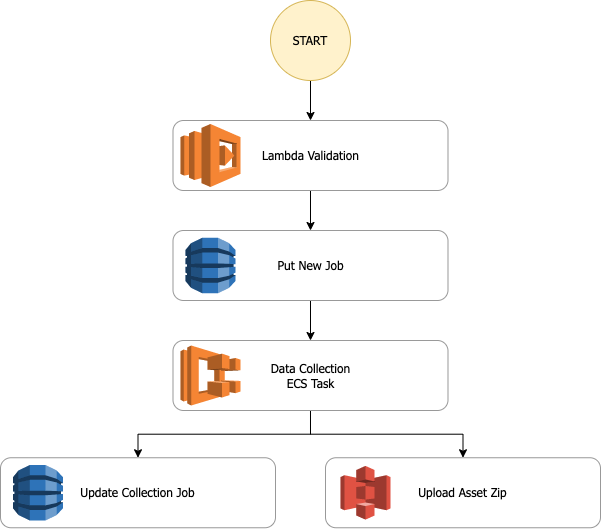

The diagram above was exported from draw.io. Its source (the exported page's mxGraphModel, read from the mxfile embedded in the PNG):
<mxGraphModel dx="873" dy="704" grid="1" gridSize="10" guides="1" tooltips="1" connect="1" arrows="1" fold="1" page="1" pageScale="1" pageWidth="850" pageHeight="1100" math="0" shadow="0">
  <root>
    <mxCell id="0" />
    <mxCell id="1" parent="0" />
    <mxCell id="L4uyhXMLEZRmi5XE2Qbd-7" style="edgeStyle=orthogonalEdgeStyle;rounded=0;orthogonalLoop=1;jettySize=auto;html=1;entryX=0.5;entryY=0;entryDx=0;entryDy=0;fontFamily=Tahoma;" edge="1" parent="1" source="L4uyhXMLEZRmi5XE2Qbd-1" target="L4uyhXMLEZRmi5XE2Qbd-5">
      <mxGeometry relative="1" as="geometry" />
    </mxCell>
    <mxCell id="L4uyhXMLEZRmi5XE2Qbd-1" value="START" style="ellipse;whiteSpace=wrap;html=1;aspect=fixed;fillColor=#fff2cc;strokeColor=#d6b656;fontFamily=Tahoma;" vertex="1" parent="1">
      <mxGeometry x="370" y="110" width="80" height="80" as="geometry" />
    </mxCell>
    <mxCell id="L4uyhXMLEZRmi5XE2Qbd-18" style="edgeStyle=orthogonalEdgeStyle;rounded=0;orthogonalLoop=1;jettySize=auto;html=1;fontFamily=Tahoma;fontColor=#B3B3B3;" edge="1" parent="1" source="L4uyhXMLEZRmi5XE2Qbd-2" target="L4uyhXMLEZRmi5XE2Qbd-10">
      <mxGeometry relative="1" as="geometry" />
    </mxCell>
    <mxCell id="L4uyhXMLEZRmi5XE2Qbd-19" style="edgeStyle=orthogonalEdgeStyle;rounded=0;orthogonalLoop=1;jettySize=auto;html=1;fontFamily=Tahoma;fontColor=#B3B3B3;" edge="1" parent="1" source="L4uyhXMLEZRmi5XE2Qbd-2" target="L4uyhXMLEZRmi5XE2Qbd-13">
      <mxGeometry relative="1" as="geometry" />
    </mxCell>
    <mxCell id="L4uyhXMLEZRmi5XE2Qbd-2" value="Data Collection&lt;br&gt;&lt;div style=&quot;&quot;&gt;&lt;span&gt;ECS Task&lt;/span&gt;&lt;/div&gt;" style="rounded=1;whiteSpace=wrap;html=1;fontFamily=Tahoma;strokeColor=#999999;align=center;" vertex="1" parent="1">
      <mxGeometry x="272.5" y="450" width="275" height="70" as="geometry" />
    </mxCell>
    <mxCell id="L4uyhXMLEZRmi5XE2Qbd-3" value="" style="outlineConnect=0;dashed=0;verticalLabelPosition=bottom;verticalAlign=top;align=center;html=1;shape=mxgraph.aws3.ecs;fillColor=#F58534;gradientColor=none;fontFamily=Tahoma;strokeColor=#999999;" vertex="1" parent="1">
      <mxGeometry x="280" y="455" width="60" height="60" as="geometry" />
    </mxCell>
    <mxCell id="L4uyhXMLEZRmi5XE2Qbd-16" style="edgeStyle=orthogonalEdgeStyle;rounded=0;orthogonalLoop=1;jettySize=auto;html=1;entryX=0.5;entryY=0;entryDx=0;entryDy=0;fontFamily=Tahoma;fontColor=#B3B3B3;" edge="1" parent="1" source="L4uyhXMLEZRmi5XE2Qbd-5" target="L4uyhXMLEZRmi5XE2Qbd-8">
      <mxGeometry relative="1" as="geometry" />
    </mxCell>
    <mxCell id="L4uyhXMLEZRmi5XE2Qbd-5" value="Lambda Validation" style="rounded=1;whiteSpace=wrap;html=1;fontFamily=Tahoma;strokeColor=#999999;align=center;" vertex="1" parent="1">
      <mxGeometry x="272.5" y="230" width="275" height="70" as="geometry" />
    </mxCell>
    <mxCell id="L4uyhXMLEZRmi5XE2Qbd-6" value="" style="outlineConnect=0;dashed=0;verticalLabelPosition=bottom;verticalAlign=top;align=center;html=1;shape=mxgraph.aws3.lambda;fillColor=#F58534;gradientColor=none;fontFamily=Tahoma;strokeColor=#999999;" vertex="1" parent="1">
      <mxGeometry x="280" y="233.5" width="60" height="63" as="geometry" />
    </mxCell>
    <mxCell id="L4uyhXMLEZRmi5XE2Qbd-17" style="edgeStyle=orthogonalEdgeStyle;rounded=0;orthogonalLoop=1;jettySize=auto;html=1;entryX=0.5;entryY=0;entryDx=0;entryDy=0;fontFamily=Tahoma;fontColor=#B3B3B3;" edge="1" parent="1" source="L4uyhXMLEZRmi5XE2Qbd-8" target="L4uyhXMLEZRmi5XE2Qbd-2">
      <mxGeometry relative="1" as="geometry" />
    </mxCell>
    <mxCell id="L4uyhXMLEZRmi5XE2Qbd-8" value="Put New Job" style="rounded=1;whiteSpace=wrap;html=1;fontFamily=Tahoma;strokeColor=#999999;align=center;" vertex="1" parent="1">
      <mxGeometry x="272.5" y="340" width="275" height="70" as="geometry" />
    </mxCell>
    <mxCell id="L4uyhXMLEZRmi5XE2Qbd-9" value="" style="outlineConnect=0;dashed=0;verticalLabelPosition=bottom;verticalAlign=top;align=center;html=1;shape=mxgraph.aws3.dynamo_db;fillColor=#2E73B8;gradientColor=none;fontFamily=Tahoma;strokeColor=#999999;" vertex="1" parent="1">
      <mxGeometry x="285" y="347.25" width="50" height="55.5" as="geometry" />
    </mxCell>
    <mxCell id="L4uyhXMLEZRmi5XE2Qbd-10" value="Update Collection Job" style="rounded=1;whiteSpace=wrap;html=1;fontFamily=Tahoma;strokeColor=#999999;align=center;" vertex="1" parent="1">
      <mxGeometry x="100" y="567.25" width="275" height="70" as="geometry" />
    </mxCell>
    <mxCell id="L4uyhXMLEZRmi5XE2Qbd-12" value="" style="outlineConnect=0;dashed=0;verticalLabelPosition=bottom;verticalAlign=top;align=center;html=1;shape=mxgraph.aws3.dynamo_db;fillColor=#2E73B8;gradientColor=none;fontFamily=Tahoma;strokeColor=#999999;" vertex="1" parent="1">
      <mxGeometry x="112.5" y="574.5" width="50" height="55.5" as="geometry" />
    </mxCell>
    <mxCell id="L4uyhXMLEZRmi5XE2Qbd-13" value="Upload Asset Zip" style="rounded=1;whiteSpace=wrap;html=1;fontFamily=Tahoma;strokeColor=#999999;align=center;" vertex="1" parent="1">
      <mxGeometry x="425" y="567.25" width="275" height="70" as="geometry" />
    </mxCell>
    <mxCell id="L4uyhXMLEZRmi5XE2Qbd-15" value="" style="outlineConnect=0;dashed=0;verticalLabelPosition=bottom;verticalAlign=top;align=center;html=1;shape=mxgraph.aws3.s3;fillColor=#E05243;gradientColor=none;rounded=1;fontFamily=Tahoma;fontColor=#B3B3B3;strokeColor=#999999;" vertex="1" parent="1">
      <mxGeometry x="440" y="575.38" width="50" height="53.75" as="geometry" />
    </mxCell>
  </root>
</mxGraphModel>